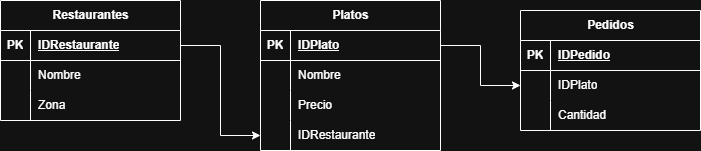

The diagram above was exported from draw.io. Its source (the exported page's mxGraphModel, read from the mxfile embedded in the PNG):
<mxGraphModel dx="1414" dy="785" grid="1" gridSize="10" guides="1" tooltips="1" connect="1" arrows="1" fold="1" page="1" pageScale="1" pageWidth="827" pageHeight="1169" math="0" shadow="0">
  <root>
    <mxCell id="0" />
    <mxCell id="1" parent="0" />
    <mxCell id="AZ-_Tnjm-fB0kNEDhAO9-1" parent="1" style="shape=table;startSize=30;container=1;collapsible=1;childLayout=tableLayout;fixedRows=1;rowLines=0;fontStyle=1;align=center;resizeLast=1;html=1;" value="Restaurantes" vertex="1">
      <mxGeometry height="120" width="180" x="90" y="330" as="geometry" />
    </mxCell>
    <mxCell id="AZ-_Tnjm-fB0kNEDhAO9-2" parent="AZ-_Tnjm-fB0kNEDhAO9-1" style="shape=tableRow;horizontal=0;startSize=0;swimlaneHead=0;swimlaneBody=0;fillColor=none;collapsible=0;dropTarget=0;points=[[0,0.5],[1,0.5]];portConstraint=eastwest;top=0;left=0;right=0;bottom=1;" value="" vertex="1">
      <mxGeometry height="30" width="180" y="30" as="geometry" />
    </mxCell>
    <mxCell id="AZ-_Tnjm-fB0kNEDhAO9-3" parent="AZ-_Tnjm-fB0kNEDhAO9-2" style="shape=partialRectangle;connectable=0;fillColor=none;top=0;left=0;bottom=0;right=0;fontStyle=1;overflow=hidden;whiteSpace=wrap;html=1;" value="PK" vertex="1">
      <mxGeometry height="30" width="30" as="geometry">
        <mxRectangle height="30" width="30" as="alternateBounds" />
      </mxGeometry>
    </mxCell>
    <mxCell id="AZ-_Tnjm-fB0kNEDhAO9-4" parent="AZ-_Tnjm-fB0kNEDhAO9-2" style="shape=partialRectangle;connectable=0;fillColor=none;top=0;left=0;bottom=0;right=0;align=left;spacingLeft=6;fontStyle=5;overflow=hidden;whiteSpace=wrap;html=1;" value="IDRestaurante" vertex="1">
      <mxGeometry height="30" width="150" x="30" as="geometry">
        <mxRectangle height="30" width="150" as="alternateBounds" />
      </mxGeometry>
    </mxCell>
    <mxCell id="AZ-_Tnjm-fB0kNEDhAO9-5" parent="AZ-_Tnjm-fB0kNEDhAO9-1" style="shape=tableRow;horizontal=0;startSize=0;swimlaneHead=0;swimlaneBody=0;fillColor=none;collapsible=0;dropTarget=0;points=[[0,0.5],[1,0.5]];portConstraint=eastwest;top=0;left=0;right=0;bottom=0;" value="" vertex="1">
      <mxGeometry height="30" width="180" y="60" as="geometry" />
    </mxCell>
    <mxCell id="AZ-_Tnjm-fB0kNEDhAO9-6" parent="AZ-_Tnjm-fB0kNEDhAO9-5" style="shape=partialRectangle;connectable=0;fillColor=none;top=0;left=0;bottom=0;right=0;editable=1;overflow=hidden;whiteSpace=wrap;html=1;" value="" vertex="1">
      <mxGeometry height="30" width="30" as="geometry">
        <mxRectangle height="30" width="30" as="alternateBounds" />
      </mxGeometry>
    </mxCell>
    <mxCell id="AZ-_Tnjm-fB0kNEDhAO9-7" parent="AZ-_Tnjm-fB0kNEDhAO9-5" style="shape=partialRectangle;connectable=0;fillColor=none;top=0;left=0;bottom=0;right=0;align=left;spacingLeft=6;overflow=hidden;whiteSpace=wrap;html=1;" value="Nombre" vertex="1">
      <mxGeometry height="30" width="150" x="30" as="geometry">
        <mxRectangle height="30" width="150" as="alternateBounds" />
      </mxGeometry>
    </mxCell>
    <mxCell id="AZ-_Tnjm-fB0kNEDhAO9-8" parent="AZ-_Tnjm-fB0kNEDhAO9-1" style="shape=tableRow;horizontal=0;startSize=0;swimlaneHead=0;swimlaneBody=0;fillColor=none;collapsible=0;dropTarget=0;points=[[0,0.5],[1,0.5]];portConstraint=eastwest;top=0;left=0;right=0;bottom=0;" value="" vertex="1">
      <mxGeometry height="30" width="180" y="90" as="geometry" />
    </mxCell>
    <mxCell id="AZ-_Tnjm-fB0kNEDhAO9-9" parent="AZ-_Tnjm-fB0kNEDhAO9-8" style="shape=partialRectangle;connectable=0;fillColor=none;top=0;left=0;bottom=0;right=0;editable=1;overflow=hidden;whiteSpace=wrap;html=1;" value="" vertex="1">
      <mxGeometry height="30" width="30" as="geometry">
        <mxRectangle height="30" width="30" as="alternateBounds" />
      </mxGeometry>
    </mxCell>
    <mxCell id="AZ-_Tnjm-fB0kNEDhAO9-10" parent="AZ-_Tnjm-fB0kNEDhAO9-8" style="shape=partialRectangle;connectable=0;fillColor=none;top=0;left=0;bottom=0;right=0;align=left;spacingLeft=6;overflow=hidden;whiteSpace=wrap;html=1;" value="Zona" vertex="1">
      <mxGeometry height="30" width="150" x="30" as="geometry">
        <mxRectangle height="30" width="150" as="alternateBounds" />
      </mxGeometry>
    </mxCell>
    <mxCell id="AZ-_Tnjm-fB0kNEDhAO9-14" parent="1" style="shape=table;startSize=30;container=1;collapsible=1;childLayout=tableLayout;fixedRows=1;rowLines=0;fontStyle=1;align=center;resizeLast=1;html=1;" value="Platos" vertex="1">
      <mxGeometry height="150" width="180" x="350" y="330" as="geometry" />
    </mxCell>
    <mxCell id="AZ-_Tnjm-fB0kNEDhAO9-15" parent="AZ-_Tnjm-fB0kNEDhAO9-14" style="shape=tableRow;horizontal=0;startSize=0;swimlaneHead=0;swimlaneBody=0;fillColor=none;collapsible=0;dropTarget=0;points=[[0,0.5],[1,0.5]];portConstraint=eastwest;top=0;left=0;right=0;bottom=1;" value="" vertex="1">
      <mxGeometry height="30" width="180" y="30" as="geometry" />
    </mxCell>
    <mxCell id="AZ-_Tnjm-fB0kNEDhAO9-16" parent="AZ-_Tnjm-fB0kNEDhAO9-15" style="shape=partialRectangle;connectable=0;fillColor=none;top=0;left=0;bottom=0;right=0;fontStyle=1;overflow=hidden;whiteSpace=wrap;html=1;" value="PK" vertex="1">
      <mxGeometry height="30" width="30" as="geometry">
        <mxRectangle height="30" width="30" as="alternateBounds" />
      </mxGeometry>
    </mxCell>
    <mxCell id="AZ-_Tnjm-fB0kNEDhAO9-17" parent="AZ-_Tnjm-fB0kNEDhAO9-15" style="shape=partialRectangle;connectable=0;fillColor=none;top=0;left=0;bottom=0;right=0;align=left;spacingLeft=6;fontStyle=5;overflow=hidden;whiteSpace=wrap;html=1;" value="IDPlato" vertex="1">
      <mxGeometry height="30" width="150" x="30" as="geometry">
        <mxRectangle height="30" width="150" as="alternateBounds" />
      </mxGeometry>
    </mxCell>
    <mxCell id="AZ-_Tnjm-fB0kNEDhAO9-18" parent="AZ-_Tnjm-fB0kNEDhAO9-14" style="shape=tableRow;horizontal=0;startSize=0;swimlaneHead=0;swimlaneBody=0;fillColor=none;collapsible=0;dropTarget=0;points=[[0,0.5],[1,0.5]];portConstraint=eastwest;top=0;left=0;right=0;bottom=0;" value="" vertex="1">
      <mxGeometry height="30" width="180" y="60" as="geometry" />
    </mxCell>
    <mxCell id="AZ-_Tnjm-fB0kNEDhAO9-19" parent="AZ-_Tnjm-fB0kNEDhAO9-18" style="shape=partialRectangle;connectable=0;fillColor=none;top=0;left=0;bottom=0;right=0;editable=1;overflow=hidden;whiteSpace=wrap;html=1;" value="" vertex="1">
      <mxGeometry height="30" width="30" as="geometry">
        <mxRectangle height="30" width="30" as="alternateBounds" />
      </mxGeometry>
    </mxCell>
    <mxCell id="AZ-_Tnjm-fB0kNEDhAO9-20" parent="AZ-_Tnjm-fB0kNEDhAO9-18" style="shape=partialRectangle;connectable=0;fillColor=none;top=0;left=0;bottom=0;right=0;align=left;spacingLeft=6;overflow=hidden;whiteSpace=wrap;html=1;" value="Nombre" vertex="1">
      <mxGeometry height="30" width="150" x="30" as="geometry">
        <mxRectangle height="30" width="150" as="alternateBounds" />
      </mxGeometry>
    </mxCell>
    <mxCell id="AZ-_Tnjm-fB0kNEDhAO9-21" parent="AZ-_Tnjm-fB0kNEDhAO9-14" style="shape=tableRow;horizontal=0;startSize=0;swimlaneHead=0;swimlaneBody=0;fillColor=none;collapsible=0;dropTarget=0;points=[[0,0.5],[1,0.5]];portConstraint=eastwest;top=0;left=0;right=0;bottom=0;" value="" vertex="1">
      <mxGeometry height="30" width="180" y="90" as="geometry" />
    </mxCell>
    <mxCell id="AZ-_Tnjm-fB0kNEDhAO9-22" parent="AZ-_Tnjm-fB0kNEDhAO9-21" style="shape=partialRectangle;connectable=0;fillColor=none;top=0;left=0;bottom=0;right=0;editable=1;overflow=hidden;whiteSpace=wrap;html=1;" value="" vertex="1">
      <mxGeometry height="30" width="30" as="geometry">
        <mxRectangle height="30" width="30" as="alternateBounds" />
      </mxGeometry>
    </mxCell>
    <mxCell id="AZ-_Tnjm-fB0kNEDhAO9-23" parent="AZ-_Tnjm-fB0kNEDhAO9-21" style="shape=partialRectangle;connectable=0;fillColor=none;top=0;left=0;bottom=0;right=0;align=left;spacingLeft=6;overflow=hidden;whiteSpace=wrap;html=1;" value="Precio" vertex="1">
      <mxGeometry height="30" width="150" x="30" as="geometry">
        <mxRectangle height="30" width="150" as="alternateBounds" />
      </mxGeometry>
    </mxCell>
    <mxCell id="AZ-_Tnjm-fB0kNEDhAO9-24" parent="AZ-_Tnjm-fB0kNEDhAO9-14" style="shape=tableRow;horizontal=0;startSize=0;swimlaneHead=0;swimlaneBody=0;fillColor=none;collapsible=0;dropTarget=0;points=[[0,0.5],[1,0.5]];portConstraint=eastwest;top=0;left=0;right=0;bottom=0;" value="" vertex="1">
      <mxGeometry height="30" width="180" y="120" as="geometry" />
    </mxCell>
    <mxCell id="AZ-_Tnjm-fB0kNEDhAO9-25" parent="AZ-_Tnjm-fB0kNEDhAO9-24" style="shape=partialRectangle;connectable=0;fillColor=none;top=0;left=0;bottom=0;right=0;editable=1;overflow=hidden;whiteSpace=wrap;html=1;" value="" vertex="1">
      <mxGeometry height="30" width="30" as="geometry">
        <mxRectangle height="30" width="30" as="alternateBounds" />
      </mxGeometry>
    </mxCell>
    <mxCell id="AZ-_Tnjm-fB0kNEDhAO9-26" parent="AZ-_Tnjm-fB0kNEDhAO9-24" style="shape=partialRectangle;connectable=0;fillColor=none;top=0;left=0;bottom=0;right=0;align=left;spacingLeft=6;overflow=hidden;whiteSpace=wrap;html=1;" value="IDRestaurante" vertex="1">
      <mxGeometry height="30" width="150" x="30" as="geometry">
        <mxRectangle height="30" width="150" as="alternateBounds" />
      </mxGeometry>
    </mxCell>
    <mxCell id="AZ-_Tnjm-fB0kNEDhAO9-27" parent="1" style="shape=table;startSize=30;container=1;collapsible=1;childLayout=tableLayout;fixedRows=1;rowLines=0;fontStyle=1;align=center;resizeLast=1;html=1;" value="Pedidos" vertex="1">
      <mxGeometry height="120" width="180" x="610" y="340" as="geometry" />
    </mxCell>
    <mxCell id="AZ-_Tnjm-fB0kNEDhAO9-28" parent="AZ-_Tnjm-fB0kNEDhAO9-27" style="shape=tableRow;horizontal=0;startSize=0;swimlaneHead=0;swimlaneBody=0;fillColor=none;collapsible=0;dropTarget=0;points=[[0,0.5],[1,0.5]];portConstraint=eastwest;top=0;left=0;right=0;bottom=1;" value="" vertex="1">
      <mxGeometry height="30" width="180" y="30" as="geometry" />
    </mxCell>
    <mxCell id="AZ-_Tnjm-fB0kNEDhAO9-29" parent="AZ-_Tnjm-fB0kNEDhAO9-28" style="shape=partialRectangle;connectable=0;fillColor=none;top=0;left=0;bottom=0;right=0;fontStyle=1;overflow=hidden;whiteSpace=wrap;html=1;" value="PK" vertex="1">
      <mxGeometry height="30" width="30" as="geometry">
        <mxRectangle height="30" width="30" as="alternateBounds" />
      </mxGeometry>
    </mxCell>
    <mxCell id="AZ-_Tnjm-fB0kNEDhAO9-30" parent="AZ-_Tnjm-fB0kNEDhAO9-28" style="shape=partialRectangle;connectable=0;fillColor=none;top=0;left=0;bottom=0;right=0;align=left;spacingLeft=6;fontStyle=5;overflow=hidden;whiteSpace=wrap;html=1;" value="IDPedido" vertex="1">
      <mxGeometry height="30" width="150" x="30" as="geometry">
        <mxRectangle height="30" width="150" as="alternateBounds" />
      </mxGeometry>
    </mxCell>
    <mxCell id="AZ-_Tnjm-fB0kNEDhAO9-31" parent="AZ-_Tnjm-fB0kNEDhAO9-27" style="shape=tableRow;horizontal=0;startSize=0;swimlaneHead=0;swimlaneBody=0;fillColor=none;collapsible=0;dropTarget=0;points=[[0,0.5],[1,0.5]];portConstraint=eastwest;top=0;left=0;right=0;bottom=0;" value="" vertex="1">
      <mxGeometry height="30" width="180" y="60" as="geometry" />
    </mxCell>
    <mxCell id="AZ-_Tnjm-fB0kNEDhAO9-32" parent="AZ-_Tnjm-fB0kNEDhAO9-31" style="shape=partialRectangle;connectable=0;fillColor=none;top=0;left=0;bottom=0;right=0;editable=1;overflow=hidden;whiteSpace=wrap;html=1;" value="" vertex="1">
      <mxGeometry height="30" width="30" as="geometry">
        <mxRectangle height="30" width="30" as="alternateBounds" />
      </mxGeometry>
    </mxCell>
    <mxCell id="AZ-_Tnjm-fB0kNEDhAO9-33" parent="AZ-_Tnjm-fB0kNEDhAO9-31" style="shape=partialRectangle;connectable=0;fillColor=none;top=0;left=0;bottom=0;right=0;align=left;spacingLeft=6;overflow=hidden;whiteSpace=wrap;html=1;" value="IDPlato" vertex="1">
      <mxGeometry height="30" width="150" x="30" as="geometry">
        <mxRectangle height="30" width="150" as="alternateBounds" />
      </mxGeometry>
    </mxCell>
    <mxCell id="AZ-_Tnjm-fB0kNEDhAO9-34" parent="AZ-_Tnjm-fB0kNEDhAO9-27" style="shape=tableRow;horizontal=0;startSize=0;swimlaneHead=0;swimlaneBody=0;fillColor=none;collapsible=0;dropTarget=0;points=[[0,0.5],[1,0.5]];portConstraint=eastwest;top=0;left=0;right=0;bottom=0;" value="" vertex="1">
      <mxGeometry height="30" width="180" y="90" as="geometry" />
    </mxCell>
    <mxCell id="AZ-_Tnjm-fB0kNEDhAO9-35" parent="AZ-_Tnjm-fB0kNEDhAO9-34" style="shape=partialRectangle;connectable=0;fillColor=none;top=0;left=0;bottom=0;right=0;editable=1;overflow=hidden;whiteSpace=wrap;html=1;" value="" vertex="1">
      <mxGeometry height="30" width="30" as="geometry">
        <mxRectangle height="30" width="30" as="alternateBounds" />
      </mxGeometry>
    </mxCell>
    <mxCell id="AZ-_Tnjm-fB0kNEDhAO9-36" parent="AZ-_Tnjm-fB0kNEDhAO9-34" style="shape=partialRectangle;connectable=0;fillColor=none;top=0;left=0;bottom=0;right=0;align=left;spacingLeft=6;overflow=hidden;whiteSpace=wrap;html=1;" value="Cantidad" vertex="1">
      <mxGeometry height="30" width="150" x="30" as="geometry">
        <mxRectangle height="30" width="150" as="alternateBounds" />
      </mxGeometry>
    </mxCell>
    <mxCell id="AZ-_Tnjm-fB0kNEDhAO9-37" edge="1" parent="1" source="AZ-_Tnjm-fB0kNEDhAO9-2" style="edgeStyle=orthogonalEdgeStyle;rounded=0;orthogonalLoop=1;jettySize=auto;html=1;exitX=1;exitY=0.5;exitDx=0;exitDy=0;entryX=0;entryY=0.5;entryDx=0;entryDy=0;" target="AZ-_Tnjm-fB0kNEDhAO9-24">
      <mxGeometry relative="1" as="geometry" />
    </mxCell>
    <mxCell id="AZ-_Tnjm-fB0kNEDhAO9-38" edge="1" parent="1" source="AZ-_Tnjm-fB0kNEDhAO9-15" style="edgeStyle=orthogonalEdgeStyle;rounded=0;orthogonalLoop=1;jettySize=auto;html=1;exitX=1;exitY=0.5;exitDx=0;exitDy=0;" target="AZ-_Tnjm-fB0kNEDhAO9-31">
      <mxGeometry relative="1" as="geometry" />
    </mxCell>
  </root>
</mxGraphModel>